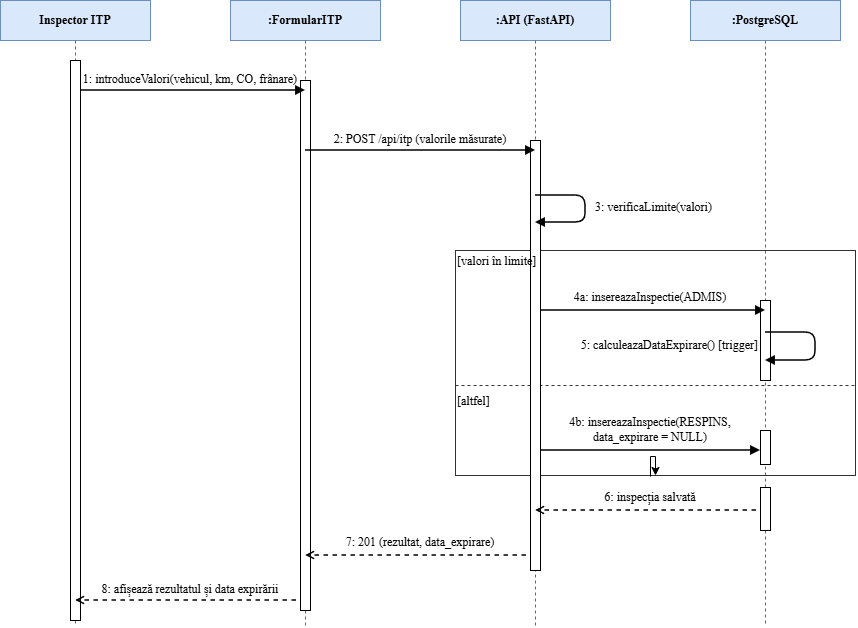

The diagram above was exported from draw.io. Its source (the exported page's mxGraphModel, read from the mxfile embedded in the PNG):
<mxGraphModel dx="858" dy="602" grid="1" gridSize="10" guides="1" tooltips="1" connect="1" arrows="1" fold="1" page="1" pageScale="1" pageWidth="1100" pageHeight="740" math="0" shadow="0">
  <root>
    <mxCell id="0" />
    <mxCell id="1" parent="0" />
    <mxCell id="tQjLbKFrPRee-KYGBpze-9" edge="1" parent="1" style="endArrow=none;dashed=1;html=1;strokeColor=#666666;" target="tQjLbKFrPRee-KYGBpze-10" value="">
      <mxGeometry relative="1" x="0.0022" as="geometry">
        <Array as="points">
          <mxPoint x="790" y="490" />
        </Array>
        <mxPoint x="790" y="80" as="sourcePoint" />
        <mxPoint x="790" y="665" as="targetPoint" />
      </mxGeometry>
    </mxCell>
    <mxCell id="llB" edge="1" parent="1" source="tQjLbKFrPRee-KYGBpze-10" style="endArrow=none;dashed=1;html=1;strokeColor=#666666;" value="">
      <mxGeometry relative="1" as="geometry">
        <mxPoint x="790" y="80" as="sourcePoint" />
        <mxPoint x="790" y="665" as="targetPoint" />
      </mxGeometry>
    </mxCell>
    <mxCell id="tQjLbKFrPRee-KYGBpze-6" parent="1" style="html=1;points=[[0,0,0,0,5],[0,1,0,0,-5],[1,0,0,0,5],[1,1,0,0,-5]];perimeter=orthogonalPerimeter;outlineConnect=0;targetShapes=umlLifeline;portConstraint=eastwest;newEdgeStyle={&quot;edgeStyle&quot;:&quot;sequenceEdgeStyle&quot;,&quot;libavoidRouting&quot;:0,&quot;curved&quot;:0,&quot;rounded&quot;:0};" value="" vertex="1">
      <mxGeometry height="80" width="10" x="785" y="340" as="geometry" />
    </mxCell>
    <mxCell id="hI" parent="1" style="rounded=0;whiteSpace=wrap;html=1;fillColor=#dae8fc;strokeColor=#6c8ebf;fontStyle=1;fontFamily=Times New Roman;fontSize=12;" value="Inspector ITP" vertex="1">
      <mxGeometry height="40" width="150" x="25" y="40" as="geometry" />
    </mxCell>
    <mxCell id="hF" parent="1" style="rounded=0;whiteSpace=wrap;html=1;fillColor=#dae8fc;strokeColor=#6c8ebf;fontStyle=1;fontFamily=Times New Roman;fontSize=12;" value=":FormularITP" vertex="1">
      <mxGeometry height="40" width="150" x="255" y="40" as="geometry" />
    </mxCell>
    <mxCell id="hA" parent="1" style="rounded=0;whiteSpace=wrap;html=1;fillColor=#dae8fc;strokeColor=#6c8ebf;fontStyle=1;fontFamily=Times New Roman;fontSize=12;" value=":API (FastAPI)" vertex="1">
      <mxGeometry height="40" width="150" x="485" y="40" as="geometry" />
    </mxCell>
    <mxCell id="hB" parent="1" style="rounded=0;whiteSpace=wrap;html=1;fillColor=#dae8fc;strokeColor=#6c8ebf;fontStyle=1;fontFamily=Times New Roman;fontSize=12;" value=":PostgreSQL" vertex="1">
      <mxGeometry height="40" width="150" x="715" y="40" as="geometry" />
    </mxCell>
    <mxCell id="llI" edge="1" parent="1" source="tQjLbKFrPRee-KYGBpze-2" style="endArrow=none;dashed=1;html=1;strokeColor=#666666;" value="">
      <mxGeometry relative="1" as="geometry">
        <mxPoint x="100" y="80" as="sourcePoint" />
        <mxPoint x="100" y="665" as="targetPoint" />
      </mxGeometry>
    </mxCell>
    <mxCell id="llF" edge="1" parent="1" style="endArrow=none;dashed=1;html=1;strokeColor=#666666;" value="">
      <mxGeometry relative="1" as="geometry">
        <mxPoint x="330" y="80" as="sourcePoint" />
        <mxPoint x="330" y="665" as="targetPoint" />
      </mxGeometry>
    </mxCell>
    <mxCell id="llA" edge="1" parent="1" style="endArrow=none;dashed=1;html=1;strokeColor=#666666;" value="">
      <mxGeometry relative="1" as="geometry">
        <mxPoint x="560" y="80" as="sourcePoint" />
        <mxPoint x="560" y="665" as="targetPoint" />
      </mxGeometry>
    </mxCell>
    <mxCell id="t1" parent="1" style="text;html=1;whiteSpace=wrap;align=center;verticalAlign=bottom;fontSize=11;fontFamily=Times New Roman;fontSize=12;" value="1: introduceValori(vehicul, km, CO, frânare)" vertex="1">
      <mxGeometry height="34" width="220" x="105" y="94" as="geometry" />
    </mxCell>
    <mxCell id="t2" parent="1" style="text;html=1;whiteSpace=wrap;align=center;verticalAlign=bottom;fontSize=11;fontFamily=Times New Roman;fontSize=12;" value="2: POST /api/itp (valorile măsurate)" vertex="1">
      <mxGeometry height="34" width="220" x="335" y="154" as="geometry" />
    </mxCell>
    <mxCell id="t3" parent="1" style="text;html=1;whiteSpace=wrap;align=left;verticalAlign=middle;fontSize=11;fontFamily=Times New Roman;fontSize=12;" value="3: verificaLimite(valori)" vertex="1">
      <mxGeometry height="30" width="170" x="618" y="232" as="geometry" />
    </mxCell>
    <mxCell id="alt" parent="1" style="rounded=0;whiteSpace=wrap;html=1;fillColor=none;strokeColor=#333333;" value="" vertex="1">
      <mxGeometry height="225" width="400" x="480" y="290" as="geometry" />
    </mxCell>
    <mxCell id="m4" edge="1" parent="1" style="endArrow=block;endFill=1;html=1;strokeWidth=1.5;" value="">
      <mxGeometry relative="1" as="geometry">
        <mxPoint x="560" y="350" as="sourcePoint" />
        <mxPoint x="790" y="350" as="targetPoint" />
      </mxGeometry>
    </mxCell>
    <mxCell id="t4" parent="1" style="text;html=1;whiteSpace=wrap;align=center;verticalAlign=bottom;fontSize=11;fontFamily=Times New Roman;fontSize=12;" value="4a: insereazaInspectie(ADMIS)" vertex="1">
      <mxGeometry height="30" width="220" x="565" y="316" as="geometry" />
    </mxCell>
    <mxCell id="m5" edge="1" parent="1" style="endArrow=block;endFill=1;html=1;strokeWidth=1.5;edgeStyle=none;" value="">
      <mxGeometry relative="1" as="geometry">
        <Array as="points">
          <mxPoint x="840" y="372" />
          <mxPoint x="840" y="400" />
        </Array>
        <mxPoint x="790" y="372" as="sourcePoint" />
        <mxPoint x="790" y="400" as="targetPoint" />
      </mxGeometry>
    </mxCell>
    <mxCell id="t5" parent="1" style="text;html=1;whiteSpace=wrap;align=right;verticalAlign=middle;fontSize=11;fontFamily=Times New Roman;fontSize=12;" value="5: calculeazaDataExpirare()  [trigger]" vertex="1">
      <mxGeometry height="34" width="215" x="570" y="368" as="geometry" />
    </mxCell>
    <mxCell id="dv" edge="1" parent="1" style="endArrow=none;dashed=1;html=1;strokeColor=#333333;" value="">
      <mxGeometry relative="1" as="geometry">
        <mxPoint x="480" y="425" as="sourcePoint" />
        <mxPoint x="880" y="425" as="targetPoint" />
      </mxGeometry>
    </mxCell>
    <mxCell id="g2" parent="1" style="text;html=1;whiteSpace=wrap;align=left;verticalAlign=middle;fontSize=11;fontFamily=Times New Roman;fontSize=12;" value="[altfel]" vertex="1">
      <mxGeometry height="22" width="120" x="480" y="430" as="geometry" />
    </mxCell>
    <mxCell id="m6" edge="1" parent="1" style="endArrow=block;endFill=1;html=1;strokeWidth=1.5;" target="tQjLbKFrPRee-KYGBpze-7" value="">
      <mxGeometry relative="1" as="geometry">
        <mxPoint x="560" y="490" as="sourcePoint" />
        <mxPoint x="790" y="490" as="targetPoint" />
      </mxGeometry>
    </mxCell>
    <mxCell id="t6" parent="1" style="text;html=1;whiteSpace=wrap;align=center;verticalAlign=bottom;fontSize=11;fontFamily=Times New Roman;fontSize=12;" value="4b: insereazaInspectie(RESPINS, data_expirare = NULL)" vertex="1">
      <mxGeometry height="34" width="220" x="565" y="452" as="geometry" />
    </mxCell>
    <mxCell id="tQjLbKFrPRee-KYGBpze-8" edge="1" parent="1" source="t7" style="edgeStyle=orthogonalEdgeStyle;rounded=0;orthogonalLoop=1;jettySize=auto;html=1;defaultLabelBackgroundColor=page;" target="alt" value="">
      <mxGeometry relative="1" as="geometry" />
    </mxCell>
    <mxCell id="t7" parent="1" style="text;html=1;whiteSpace=wrap;align=center;verticalAlign=bottom;fontSize=11;fontFamily=Times New Roman;fontSize=12;" value="6: inspecția salvată" vertex="1">
      <mxGeometry height="30" width="220" x="565" y="516" as="geometry" />
    </mxCell>
    <mxCell id="t8" parent="1" style="text;html=1;whiteSpace=wrap;align=center;verticalAlign=bottom;fontSize=11;fontFamily=Times New Roman;fontSize=12;" value="7: 201 (rezultat, data_expirare)" vertex="1">
      <mxGeometry height="30" width="220" x="335" y="561" as="geometry" />
    </mxCell>
    <mxCell id="t9" parent="1" style="text;html=1;whiteSpace=wrap;align=center;verticalAlign=bottom;fontSize=11;fontFamily=Times New Roman;fontSize=12;" value="8: afișează rezultatul și data expirării" vertex="1">
      <mxGeometry height="34" width="220" x="105" y="604" as="geometry" />
    </mxCell>
    <mxCell id="tQjLbKFrPRee-KYGBpze-1" edge="1" parent="1" style="endArrow=none;dashed=1;html=1;strokeColor=#666666;" target="tQjLbKFrPRee-KYGBpze-2" value="">
      <mxGeometry relative="1" as="geometry">
        <mxPoint x="100" y="80" as="sourcePoint" />
        <mxPoint x="100" y="665" as="targetPoint" />
      </mxGeometry>
    </mxCell>
    <mxCell id="tQjLbKFrPRee-KYGBpze-3" edge="1" parent="1" style="endArrow=block;endFill=1;html=1;strokeWidth=1.5;" target="tQjLbKFrPRee-KYGBpze-2" value="">
      <mxGeometry relative="1" as="geometry">
        <mxPoint x="100" y="130" as="sourcePoint" />
        <mxPoint x="330" y="130" as="targetPoint" />
      </mxGeometry>
    </mxCell>
    <mxCell id="tQjLbKFrPRee-KYGBpze-2" parent="1" style="html=1;points=[[0,0,0,0,5],[0,1,0,0,-5],[1,0,0,0,5],[1,1,0,0,-5]];perimeter=orthogonalPerimeter;outlineConnect=0;targetShapes=umlLifeline;portConstraint=eastwest;newEdgeStyle={&quot;edgeStyle&quot;:&quot;sequenceEdgeStyle&quot;,&quot;libavoidRouting&quot;:0,&quot;curved&quot;:0,&quot;rounded&quot;:0};" value="" vertex="1">
      <mxGeometry height="560" width="10" x="95" y="100" as="geometry" />
    </mxCell>
    <mxCell id="m9" edge="1" parent="1" style="endArrow=open;dashed=1;html=1;strokeWidth=1.5;" value="">
      <mxGeometry relative="1" as="geometry">
        <mxPoint x="330" y="640" as="sourcePoint" />
        <mxPoint x="100" y="640" as="targetPoint" />
      </mxGeometry>
    </mxCell>
    <mxCell id="tQjLbKFrPRee-KYGBpze-4" parent="1" style="html=1;points=[[0,0,0,0,5],[0,1,0,0,-5],[1,0,0,0,5],[1,1,0,0,-5]];perimeter=orthogonalPerimeter;outlineConnect=0;targetShapes=umlLifeline;portConstraint=eastwest;newEdgeStyle={&quot;edgeStyle&quot;:&quot;sequenceEdgeStyle&quot;,&quot;libavoidRouting&quot;:0,&quot;curved&quot;:0,&quot;rounded&quot;:0};" value="" vertex="1">
      <mxGeometry height="530" width="10" x="325" y="120" as="geometry" />
    </mxCell>
    <mxCell id="m8" edge="1" parent="1" style="endArrow=open;dashed=1;html=1;strokeWidth=1.5;" value="">
      <mxGeometry relative="1" as="geometry">
        <mxPoint x="560" y="595" as="sourcePoint" />
        <mxPoint x="330" y="595" as="targetPoint" />
      </mxGeometry>
    </mxCell>
    <mxCell id="tQjLbKFrPRee-KYGBpze-5" parent="1" style="html=1;points=[[0,0,0,0,5],[0,1,0,0,-5],[1,0,0,0,5],[1,1,0,0,-5]];perimeter=orthogonalPerimeter;outlineConnect=0;targetShapes=umlLifeline;portConstraint=eastwest;newEdgeStyle={&quot;edgeStyle&quot;:&quot;sequenceEdgeStyle&quot;,&quot;libavoidRouting&quot;:0,&quot;curved&quot;:0,&quot;rounded&quot;:0};" value="" vertex="1">
      <mxGeometry height="430" width="10" x="555" y="180" as="geometry" />
    </mxCell>
    <mxCell id="m7" edge="1" parent="1" style="endArrow=open;dashed=1;html=1;strokeWidth=1.5;" value="">
      <mxGeometry relative="1" as="geometry">
        <mxPoint x="790" y="550" as="sourcePoint" />
        <mxPoint x="560" y="550" as="targetPoint" />
      </mxGeometry>
    </mxCell>
    <mxCell id="m3" edge="1" parent="1" style="endArrow=block;endFill=1;html=1;strokeWidth=1.5;edgeStyle=none;" value="">
      <mxGeometry relative="1" as="geometry">
        <Array as="points">
          <mxPoint x="610" y="235" />
          <mxPoint x="610" y="262" />
        </Array>
        <mxPoint x="560" y="235" as="sourcePoint" />
        <mxPoint x="560" y="262" as="targetPoint" />
      </mxGeometry>
    </mxCell>
    <mxCell id="m2" edge="1" parent="1" style="endArrow=block;endFill=1;html=1;strokeWidth=1.5;" value="">
      <mxGeometry relative="1" as="geometry">
        <mxPoint x="330" y="190" as="sourcePoint" />
        <mxPoint x="560" y="190" as="targetPoint" />
      </mxGeometry>
    </mxCell>
    <mxCell id="m1" edge="1" parent="1" source="tQjLbKFrPRee-KYGBpze-2" style="endArrow=block;endFill=1;html=1;strokeWidth=1.5;" value="">
      <mxGeometry relative="1" as="geometry">
        <mxPoint x="100" y="130" as="sourcePoint" />
        <mxPoint x="330" y="130" as="targetPoint" />
      </mxGeometry>
    </mxCell>
    <mxCell id="g1" parent="1" style="text;html=1;whiteSpace=wrap;align=left;verticalAlign=middle;fontSize=11;fontFamily=Times New Roman;fontSize=12;" value="[valori în limite]" vertex="1">
      <mxGeometry height="22" width="200" x="480" y="290" as="geometry" />
    </mxCell>
    <mxCell id="tQjLbKFrPRee-KYGBpze-7" parent="1" style="html=1;points=[[0,0,0,0,5],[0,1,0,0,-5],[1,0,0,0,5],[1,1,0,0,-5]];perimeter=orthogonalPerimeter;outlineConnect=0;targetShapes=umlLifeline;portConstraint=eastwest;newEdgeStyle={&quot;edgeStyle&quot;:&quot;sequenceEdgeStyle&quot;,&quot;libavoidRouting&quot;:0,&quot;curved&quot;:0,&quot;rounded&quot;:0};" value="" vertex="1">
      <mxGeometry height="34" width="10" x="785" y="470" as="geometry" />
    </mxCell>
    <mxCell id="tQjLbKFrPRee-KYGBpze-10" parent="1" style="html=1;points=[[0,0,0,0,5],[0,1,0,0,-5],[1,0,0,0,5],[1,1,0,0,-5]];perimeter=orthogonalPerimeter;outlineConnect=0;targetShapes=umlLifeline;portConstraint=eastwest;newEdgeStyle={&quot;edgeStyle&quot;:&quot;sequenceEdgeStyle&quot;,&quot;libavoidRouting&quot;:0,&quot;curved&quot;:0,&quot;rounded&quot;:0};" value="" vertex="1">
      <mxGeometry height="43" width="10" x="785" y="527" as="geometry" />
    </mxCell>
  </root>
</mxGraphModel>